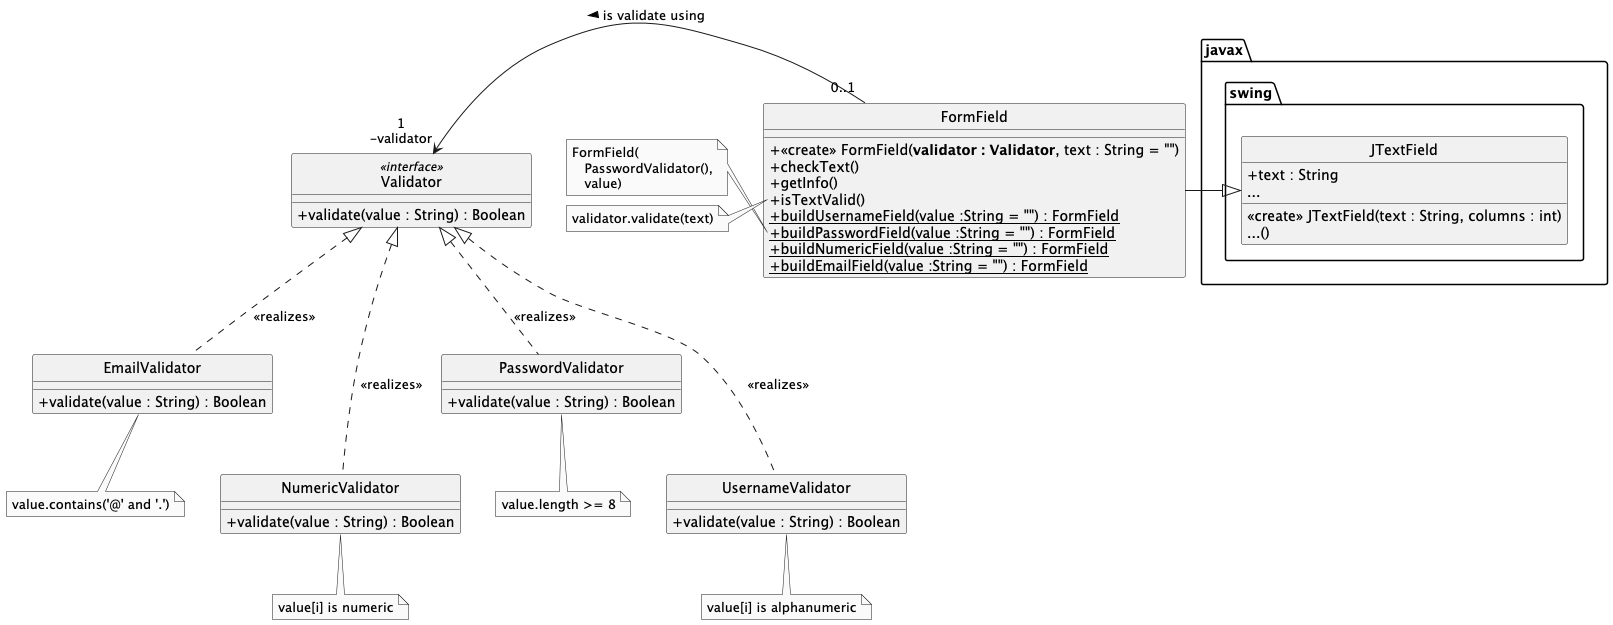

The diagram above was rendered by PlantUML. Its source (embedded in the PNG):
@startuml
hide circle
skinparam monochrome true
skinparam classAttributeIconSize 0
skinparam backgroundcolor white
'skinparam groupInheritance 4


class javax.swing.JTextField {
    + text : String
    ...
    <<create>> JTextField(text : String, columns : int)
    ...()
}

FormField -Right-|> JTextField

class FormField  {
    + <<create>> FormField(<b>validator : Validator</b>, text : String = "")
    + checkText()
    + getInfo()
    + isTextValid()
    + {static} buildUsernameField(value :String = "") : FormField
    + {static} buildPasswordField(value :String = "") : FormField
    + {static} buildNumericField(value :String = "") : FormField
    + {static} buildEmailField(value :String = "") : FormField
}

note left of FormField::buildPasswordField
 FormField(
    PasswordValidator(),
    value)
end note

note left of FormField::isTextValid
 validator.validate(text)
end note

class Validator <<interface>> {
    + validate(value : String) : Boolean
}

 class EmailValidator {
    + validate(value : String) : Boolean
 }

  class NumericValidator {
    + validate(value : String) : Boolean
 }

  class UsernameValidator {
    + validate(value : String) : Boolean
 }

   class PasswordValidator {
    + validate(value : String) : Boolean
 }

 note bottom of PasswordValidator
value.length >= 8
 end note

  note bottom of EmailValidator
value.contains('@' and '.')
 end note

  note bottom of NumericValidator
value[i] is numeric
 end note

  note bottom of UsernameValidator
value[i] is alphanumeric
 end note

EmailValidator .up.|> Validator : <<realizes>>
NumericValidator .up.|> Validator : <<realizes>>
UsernameValidator .up.|> Validator : <<realizes>>
PasswordValidator .up.|> Validator : <<realizes>>

EmailValidator -right[hidden]- PasswordValidator
NumericValidator -up[hidden]- PasswordValidator
UsernameValidator -up[hidden]- PasswordValidator

Validator "1\n-validator" <-right- "0..1" FormField : is validate using <


@enduml